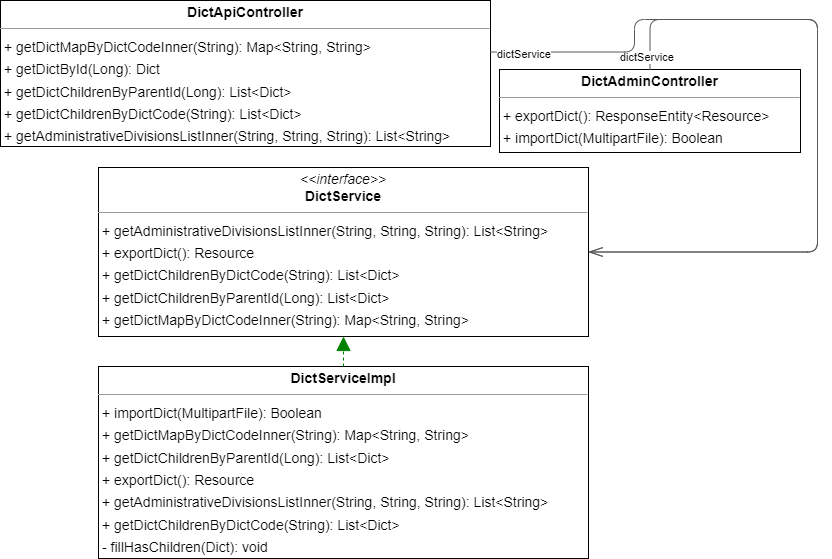

The diagram above was exported from draw.io. Its source (the exported page's mxGraphModel, read from the mxfile embedded in the PNG):
<mxGraphModel dx="2042" dy="133" grid="1" gridSize="10" guides="1" tooltips="1" connect="1" arrows="1" fold="1" page="0" pageScale="1" pageWidth="827" pageHeight="1169" background="none" math="0" shadow="0">
  <root>
    <mxCell id="0" />
    <mxCell id="1" parent="0" />
    <mxCell id="node2" value="&lt;p style=&quot;margin:0px;margin-top:4px;text-align:center;&quot;&gt;&lt;b&gt;DictAdminController&lt;/b&gt;&lt;/p&gt;&lt;hr size=&quot;1&quot;/&gt;&lt;p style=&quot;margin:0 0 0 4px;line-height:1.6;&quot;&gt;+ exportDict(): ResponseEntity&amp;lt;Resource&amp;gt;&lt;br/&gt;+ importDict(MultipartFile): Boolean&lt;/p&gt;" style="verticalAlign=top;align=left;overflow=fill;fontSize=14;fontFamily=Helvetica;html=1;rounded=0;shadow=0;comic=0;labelBackgroundColor=none;strokeWidth=1;" parent="1" vertex="1">
      <mxGeometry x="-39" y="844" width="301" height="83" as="geometry" />
    </mxCell>
    <mxCell id="node0" value="&lt;p style=&quot;margin:0px;margin-top:4px;text-align:center;&quot;&gt;&lt;b&gt;DictApiController&lt;/b&gt;&lt;/p&gt;&lt;hr size=&quot;1&quot;/&gt;&lt;p style=&quot;margin:0 0 0 4px;line-height:1.6;&quot;&gt;+ getDictMapByDictCodeInner(String): Map&amp;lt;String, String&amp;gt;&lt;br/&gt;+ getDictById(Long): Dict&lt;br/&gt;+ getDictChildrenByParentId(Long): List&amp;lt;Dict&amp;gt;&lt;br/&gt;+ getDictChildrenByDictCode(String): List&amp;lt;Dict&amp;gt;&lt;br/&gt;+ getAdministrativeDivisionsListInner(String, String, String): List&amp;lt;String&amp;gt;&lt;/p&gt;" style="verticalAlign=top;align=left;overflow=fill;fontSize=14;fontFamily=Helvetica;html=1;rounded=0;shadow=0;comic=0;labelBackgroundColor=none;strokeWidth=1;" parent="1" vertex="1">
      <mxGeometry x="-538" y="775" width="490" height="146" as="geometry" />
    </mxCell>
    <mxCell id="node3" value="&lt;p style=&quot;margin:0px;margin-top:4px;text-align:center;&quot;&gt;&lt;i&gt;&amp;lt;&amp;lt;interface&amp;gt;&amp;gt;&lt;/i&gt;&lt;br/&gt;&lt;b&gt;DictService&lt;/b&gt;&lt;/p&gt;&lt;hr size=&quot;1&quot;/&gt;&lt;p style=&quot;margin:0 0 0 4px;line-height:1.6;&quot;&gt;+ getAdministrativeDivisionsListInner(String, String, String): List&amp;lt;String&amp;gt;&lt;br/&gt;+ exportDict(): Resource&lt;br/&gt;+ getDictChildrenByDictCode(String): List&amp;lt;Dict&amp;gt;&lt;br/&gt;+ getDictChildrenByParentId(Long): List&amp;lt;Dict&amp;gt;&lt;br/&gt;+ getDictMapByDictCodeInner(String): Map&amp;lt;String, String&amp;gt;&lt;br/&gt;+ importDict(MultipartFile): Boolean&lt;/p&gt;" style="verticalAlign=top;align=left;overflow=fill;fontSize=14;fontFamily=Helvetica;html=1;rounded=0;shadow=0;comic=0;labelBackgroundColor=none;strokeWidth=1;" parent="1" vertex="1">
      <mxGeometry x="-440" y="942" width="490" height="169" as="geometry" />
    </mxCell>
    <mxCell id="node1" value="&lt;p style=&quot;margin:0px;margin-top:4px;text-align:center;&quot;&gt;&lt;b&gt;DictServiceImpl&lt;/b&gt;&lt;/p&gt;&lt;hr size=&quot;1&quot;/&gt;&lt;p style=&quot;margin:0 0 0 4px;line-height:1.6;&quot;&gt;+ importDict(MultipartFile): Boolean&lt;br/&gt;+ getDictMapByDictCodeInner(String): Map&amp;lt;String, String&amp;gt;&lt;br/&gt;+ getDictChildrenByParentId(Long): List&amp;lt;Dict&amp;gt;&lt;br/&gt;+ exportDict(): Resource&lt;br/&gt;+ getAdministrativeDivisionsListInner(String, String, String): List&amp;lt;String&amp;gt;&lt;br/&gt;+ getDictChildrenByDictCode(String): List&amp;lt;Dict&amp;gt;&lt;br/&gt;- fillHasChildren(Dict): void&lt;/p&gt;" style="verticalAlign=top;align=left;overflow=fill;fontSize=14;fontFamily=Helvetica;html=1;rounded=0;shadow=0;comic=0;labelBackgroundColor=none;strokeWidth=1;" parent="1" vertex="1">
      <mxGeometry x="-440" y="1141" width="490" height="192" as="geometry" />
    </mxCell>
    <mxCell id="edge2" value="" style="html=1;rounded=1;edgeStyle=orthogonalEdgeStyle;dashed=0;startArrow=diamondThinstartSize=12;endArrow=openThin;endSize=12;strokeColor=#595959;exitX=0.500;exitY=0.001;exitDx=0;exitDy=0;entryX=1.000;entryY=0.500;entryDx=0;entryDy=0;" parent="1" source="node2" target="node3" edge="1">
      <mxGeometry width="50" height="50" relative="1" as="geometry">
        <Array as="points">
          <mxPoint x="111" y="794" />
          <mxPoint x="279" y="794" />
          <mxPoint x="279" y="1027" />
        </Array>
      </mxGeometry>
    </mxCell>
    <mxCell id="label12" value="1" style="edgeLabel;resizable=0;html=1;align=left;verticalAlign=top;strokeColor=default;" parent="edge2" vertex="1" connectable="0">
      <mxGeometry x="106" y="819" as="geometry" />
    </mxCell>
    <mxCell id="label16" value="1" style="edgeLabel;resizable=0;html=1;align=left;verticalAlign=top;strokeColor=default;" parent="edge2" vertex="1" connectable="0">
      <mxGeometry x="106" y="819" as="geometry" />
    </mxCell>
    <mxCell id="label17" value="dictService" style="edgeLabel;resizable=0;html=1;align=left;verticalAlign=top;strokeColor=default;" parent="edge2" vertex="1" connectable="0">
      <mxGeometry x="80" y="819" as="geometry" />
    </mxCell>
    <mxCell id="edge1" value="" style="html=1;rounded=1;edgeStyle=orthogonalEdgeStyle;dashed=0;startArrow=diamondThinstartSize=12;endArrow=openThin;endSize=12;strokeColor=#595959;exitX=1.000;exitY=0.353;exitDx=0;exitDy=0;entryX=1.000;entryY=0.500;entryDx=0;entryDy=0;" parent="1" source="node0" target="node3" edge="1">
      <mxGeometry width="50" height="50" relative="1" as="geometry">
        <Array as="points">
          <mxPoint x="96" y="826" />
          <mxPoint x="96" y="794" />
          <mxPoint x="279" y="794" />
          <mxPoint x="279" y="1027" />
        </Array>
      </mxGeometry>
    </mxCell>
    <mxCell id="label6" value="1" style="edgeLabel;resizable=0;html=1;align=left;verticalAlign=top;strokeColor=default;" parent="edge1" vertex="1" connectable="0">
      <mxGeometry x="-43" y="816" as="geometry" />
    </mxCell>
    <mxCell id="label10" value="1" style="edgeLabel;resizable=0;html=1;align=left;verticalAlign=top;strokeColor=default;" parent="edge1" vertex="1" connectable="0">
      <mxGeometry x="-43" y="816" as="geometry" />
    </mxCell>
    <mxCell id="label11" value="dictService" style="edgeLabel;resizable=0;html=1;align=left;verticalAlign=top;strokeColor=default;" parent="edge1" vertex="1" connectable="0">
      <mxGeometry x="-43" y="816" as="geometry" />
    </mxCell>
    <mxCell id="edge0" value="" style="html=1;rounded=1;edgeStyle=orthogonalEdgeStyle;dashed=1;startArrow=none;endArrow=block;endSize=12;strokeColor=#008200;exitX=0.500;exitY=0.000;exitDx=0;exitDy=0;entryX=0.500;entryY=1.000;entryDx=0;entryDy=0;" parent="1" source="node1" target="node3" edge="1">
      <mxGeometry width="50" height="50" relative="1" as="geometry">
        <Array as="points" />
      </mxGeometry>
    </mxCell>
  </root>
</mxGraphModel>